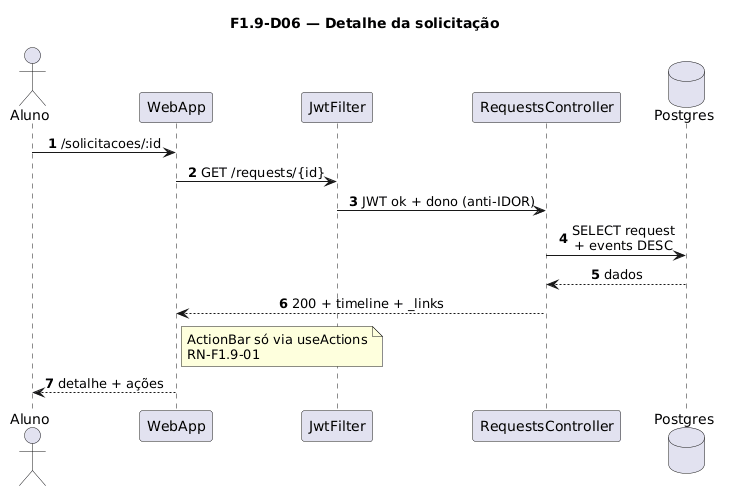

The diagram above was rendered by PlantUML. Its source (embedded in the PNG):
@startuml
title F1.9-D06 — Detalhe da solicitação
skinparam sequenceMessageAlign center
skinparam responseMessageBelowArrow true
skinparam maxMessageSize 220
autonumber

actor "Aluno" as Aluno
participant "WebApp" as WebApp
participant "JwtFilter" as Jwt
participant "RequestsController" as Ctrl
database "Postgres" as Postgres

Aluno -> WebApp: /solicitacoes/:id
WebApp -> Jwt: GET /requests/{id}
Jwt -> Ctrl: JWT ok + dono (anti-IDOR)
Ctrl -> Postgres: SELECT request\n+ events DESC
Postgres --> Ctrl: dados
Ctrl --> WebApp: 200 + timeline + _links
note right of WebApp
  ActionBar só via useActions
  RN-F1.9-01
end note
WebApp --> Aluno: detalhe + ações
@enduml